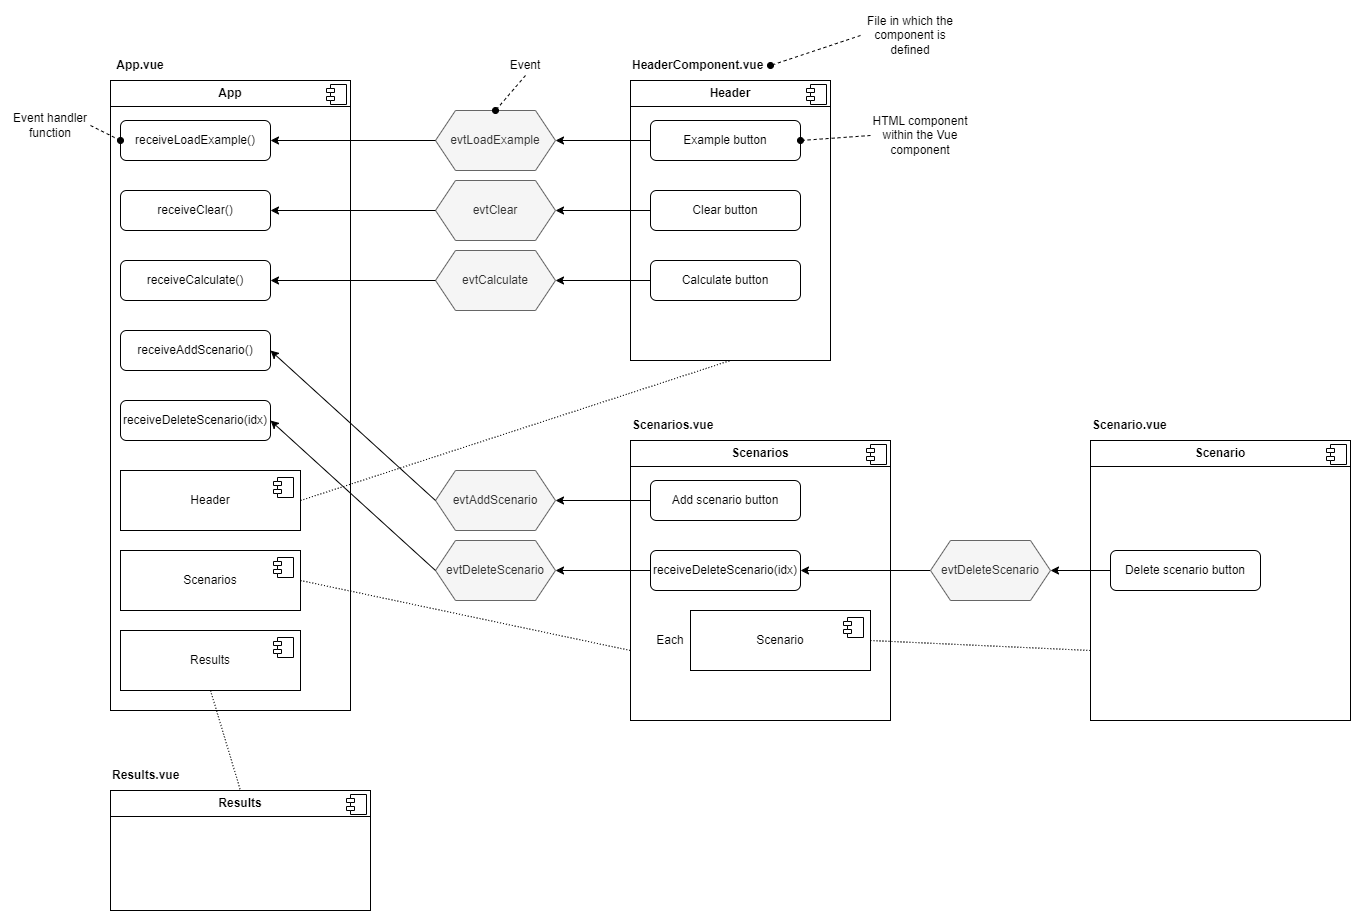

The diagram above was exported from draw.io. Its source (the exported page's mxGraphModel, read from the mxfile embedded in the PNG):
<mxGraphModel dx="2049" dy="1263" grid="1" gridSize="10" guides="1" tooltips="1" connect="1" arrows="1" fold="1" page="1" pageScale="1" pageWidth="1169" pageHeight="827" math="0" shadow="0">
  <root>
    <mxCell id="0" />
    <mxCell id="1" parent="0" />
    <mxCell id="sUMI6-CxIUQf3tMKWSmA-1" value="&lt;p style=&quot;margin:0px;margin-top:6px;text-align:center;&quot;&gt;&lt;b&gt;App&lt;/b&gt;&lt;/p&gt;&lt;hr size=&quot;1&quot; style=&quot;border-style:solid;&quot;&gt;&lt;p style=&quot;margin:0px;margin-left:8px;&quot;&gt;&lt;br&gt;&lt;/p&gt;" style="align=left;overflow=fill;html=1;dropTarget=0;whiteSpace=wrap;" vertex="1" parent="1">
      <mxGeometry x="120" y="80" width="240" height="630" as="geometry" />
    </mxCell>
    <mxCell id="sUMI6-CxIUQf3tMKWSmA-2" value="" style="shape=component;jettyWidth=8;jettyHeight=4;" vertex="1" parent="sUMI6-CxIUQf3tMKWSmA-1">
      <mxGeometry x="1" width="20" height="20" relative="1" as="geometry">
        <mxPoint x="-24" y="4" as="offset" />
      </mxGeometry>
    </mxCell>
    <mxCell id="sUMI6-CxIUQf3tMKWSmA-3" value="App.vue" style="text;html=1;align=center;verticalAlign=middle;whiteSpace=wrap;rounded=0;fontStyle=1" vertex="1" parent="1">
      <mxGeometry x="120" y="50" width="60" height="30" as="geometry" />
    </mxCell>
    <mxCell id="sUMI6-CxIUQf3tMKWSmA-4" value="&lt;p style=&quot;margin:0px;margin-top:6px;text-align:center;&quot;&gt;&lt;b&gt;Header&lt;/b&gt;&lt;/p&gt;&lt;hr size=&quot;1&quot; style=&quot;border-style:solid;&quot;&gt;&lt;p style=&quot;margin:0px;margin-left:8px;&quot;&gt;&lt;br&gt;&lt;/p&gt;" style="align=left;overflow=fill;html=1;dropTarget=0;whiteSpace=wrap;" vertex="1" parent="1">
      <mxGeometry x="640" y="80" width="200" height="280" as="geometry" />
    </mxCell>
    <mxCell id="sUMI6-CxIUQf3tMKWSmA-5" value="" style="shape=component;jettyWidth=8;jettyHeight=4;" vertex="1" parent="sUMI6-CxIUQf3tMKWSmA-4">
      <mxGeometry x="1" width="20" height="20" relative="1" as="geometry">
        <mxPoint x="-24" y="4" as="offset" />
      </mxGeometry>
    </mxCell>
    <mxCell id="sUMI6-CxIUQf3tMKWSmA-6" value="HeaderComponent.vue" style="text;html=1;align=left;verticalAlign=middle;whiteSpace=wrap;rounded=0;fontStyle=1" vertex="1" parent="1">
      <mxGeometry x="640" y="50" width="140" height="30" as="geometry" />
    </mxCell>
    <mxCell id="sUMI6-CxIUQf3tMKWSmA-17" value="Example button" style="rounded=1;whiteSpace=wrap;html=1;" vertex="1" parent="1">
      <mxGeometry x="660" y="120" width="150" height="40" as="geometry" />
    </mxCell>
    <mxCell id="sUMI6-CxIUQf3tMKWSmA-18" value="receiveLoadExample()" style="rounded=1;whiteSpace=wrap;html=1;" vertex="1" parent="1">
      <mxGeometry x="130" y="120" width="150" height="40" as="geometry" />
    </mxCell>
    <mxCell id="sUMI6-CxIUQf3tMKWSmA-19" value="evtLoadExample" style="shape=hexagon;perimeter=hexagonPerimeter2;whiteSpace=wrap;html=1;fixedSize=1;fillColor=#f5f5f5;fontColor=#333333;strokeColor=#666666;" vertex="1" parent="1">
      <mxGeometry x="445" y="110" width="120" height="60" as="geometry" />
    </mxCell>
    <mxCell id="sUMI6-CxIUQf3tMKWSmA-20" value="" style="endArrow=classic;html=1;rounded=0;entryX=1;entryY=0.5;entryDx=0;entryDy=0;exitX=0;exitY=0.5;exitDx=0;exitDy=0;" edge="1" parent="1" source="sUMI6-CxIUQf3tMKWSmA-17" target="sUMI6-CxIUQf3tMKWSmA-19">
      <mxGeometry width="50" height="50" relative="1" as="geometry">
        <mxPoint x="430" y="520" as="sourcePoint" />
        <mxPoint x="480" y="470" as="targetPoint" />
      </mxGeometry>
    </mxCell>
    <mxCell id="sUMI6-CxIUQf3tMKWSmA-21" value="" style="endArrow=classic;html=1;rounded=0;entryX=1;entryY=0.5;entryDx=0;entryDy=0;exitX=0;exitY=0.5;exitDx=0;exitDy=0;" edge="1" parent="1" source="sUMI6-CxIUQf3tMKWSmA-19" target="sUMI6-CxIUQf3tMKWSmA-18">
      <mxGeometry width="50" height="50" relative="1" as="geometry">
        <mxPoint x="575" y="230" as="sourcePoint" />
        <mxPoint x="445" y="230" as="targetPoint" />
      </mxGeometry>
    </mxCell>
    <mxCell id="sUMI6-CxIUQf3tMKWSmA-22" value="Clear button" style="rounded=1;whiteSpace=wrap;html=1;" vertex="1" parent="1">
      <mxGeometry x="660" y="190" width="150" height="40" as="geometry" />
    </mxCell>
    <mxCell id="sUMI6-CxIUQf3tMKWSmA-23" value="evtClear" style="shape=hexagon;perimeter=hexagonPerimeter2;whiteSpace=wrap;html=1;fixedSize=1;fillColor=#f5f5f5;fontColor=#333333;strokeColor=#666666;" vertex="1" parent="1">
      <mxGeometry x="445" y="180" width="120" height="60" as="geometry" />
    </mxCell>
    <mxCell id="sUMI6-CxIUQf3tMKWSmA-24" value="" style="endArrow=classic;html=1;rounded=0;entryX=1;entryY=0.5;entryDx=0;entryDy=0;exitX=0;exitY=0.5;exitDx=0;exitDy=0;" edge="1" parent="1" source="sUMI6-CxIUQf3tMKWSmA-22" target="sUMI6-CxIUQf3tMKWSmA-23">
      <mxGeometry width="50" height="50" relative="1" as="geometry">
        <mxPoint x="710" y="150" as="sourcePoint" />
        <mxPoint x="580" y="150" as="targetPoint" />
      </mxGeometry>
    </mxCell>
    <mxCell id="sUMI6-CxIUQf3tMKWSmA-25" value="receiveClear()" style="rounded=1;whiteSpace=wrap;html=1;" vertex="1" parent="1">
      <mxGeometry x="130" y="190" width="150" height="40" as="geometry" />
    </mxCell>
    <mxCell id="sUMI6-CxIUQf3tMKWSmA-26" value="" style="endArrow=classic;html=1;rounded=0;entryX=1;entryY=0.5;entryDx=0;entryDy=0;exitX=0;exitY=0.5;exitDx=0;exitDy=0;" edge="1" parent="1" source="sUMI6-CxIUQf3tMKWSmA-23" target="sUMI6-CxIUQf3tMKWSmA-25">
      <mxGeometry width="50" height="50" relative="1" as="geometry">
        <mxPoint x="460" y="150" as="sourcePoint" />
        <mxPoint x="290" y="150" as="targetPoint" />
      </mxGeometry>
    </mxCell>
    <mxCell id="sUMI6-CxIUQf3tMKWSmA-27" value="Calculate button" style="rounded=1;whiteSpace=wrap;html=1;" vertex="1" parent="1">
      <mxGeometry x="660" y="260" width="150" height="40" as="geometry" />
    </mxCell>
    <mxCell id="sUMI6-CxIUQf3tMKWSmA-28" value="evtCalculate" style="shape=hexagon;perimeter=hexagonPerimeter2;whiteSpace=wrap;html=1;fixedSize=1;fillColor=#f5f5f5;fontColor=#333333;strokeColor=#666666;" vertex="1" parent="1">
      <mxGeometry x="445" y="250" width="120" height="60" as="geometry" />
    </mxCell>
    <mxCell id="sUMI6-CxIUQf3tMKWSmA-29" value="" style="endArrow=classic;html=1;rounded=0;entryX=1;entryY=0.5;entryDx=0;entryDy=0;exitX=0;exitY=0.5;exitDx=0;exitDy=0;" edge="1" parent="1" source="sUMI6-CxIUQf3tMKWSmA-27" target="sUMI6-CxIUQf3tMKWSmA-28">
      <mxGeometry width="50" height="50" relative="1" as="geometry">
        <mxPoint x="710" y="220" as="sourcePoint" />
        <mxPoint x="580" y="220" as="targetPoint" />
      </mxGeometry>
    </mxCell>
    <mxCell id="sUMI6-CxIUQf3tMKWSmA-30" value="receiveCalculate()" style="rounded=1;whiteSpace=wrap;html=1;" vertex="1" parent="1">
      <mxGeometry x="130" y="260" width="150" height="40" as="geometry" />
    </mxCell>
    <mxCell id="sUMI6-CxIUQf3tMKWSmA-31" value="" style="endArrow=classic;html=1;rounded=0;entryX=1;entryY=0.5;entryDx=0;entryDy=0;exitX=0;exitY=0.5;exitDx=0;exitDy=0;" edge="1" parent="1" source="sUMI6-CxIUQf3tMKWSmA-28" target="sUMI6-CxIUQf3tMKWSmA-30">
      <mxGeometry width="50" height="50" relative="1" as="geometry">
        <mxPoint x="710" y="290" as="sourcePoint" />
        <mxPoint x="580" y="290" as="targetPoint" />
      </mxGeometry>
    </mxCell>
    <mxCell id="sUMI6-CxIUQf3tMKWSmA-32" value="receiveAddScenario()" style="rounded=1;whiteSpace=wrap;html=1;" vertex="1" parent="1">
      <mxGeometry x="130" y="330" width="150" height="40" as="geometry" />
    </mxCell>
    <mxCell id="sUMI6-CxIUQf3tMKWSmA-33" value="receiveDeleteScenario(idx)" style="rounded=1;whiteSpace=wrap;html=1;" vertex="1" parent="1">
      <mxGeometry x="130" y="400" width="150" height="40" as="geometry" />
    </mxCell>
    <mxCell id="sUMI6-CxIUQf3tMKWSmA-38" style="rounded=0;orthogonalLoop=1;jettySize=auto;html=1;exitX=1;exitY=0.5;exitDx=0;exitDy=0;entryX=0.5;entryY=1;entryDx=0;entryDy=0;endArrow=none;endFill=0;dashed=1;dashPattern=1 2;" edge="1" parent="1" source="sUMI6-CxIUQf3tMKWSmA-36" target="sUMI6-CxIUQf3tMKWSmA-4">
      <mxGeometry relative="1" as="geometry" />
    </mxCell>
    <mxCell id="sUMI6-CxIUQf3tMKWSmA-36" value="Header" style="html=1;dropTarget=0;whiteSpace=wrap;" vertex="1" parent="1">
      <mxGeometry x="130" y="470" width="180" height="60" as="geometry" />
    </mxCell>
    <mxCell id="sUMI6-CxIUQf3tMKWSmA-37" value="" style="shape=module;jettyWidth=8;jettyHeight=4;" vertex="1" parent="sUMI6-CxIUQf3tMKWSmA-36">
      <mxGeometry x="1" width="20" height="20" relative="1" as="geometry">
        <mxPoint x="-27" y="7" as="offset" />
      </mxGeometry>
    </mxCell>
    <mxCell id="sUMI6-CxIUQf3tMKWSmA-40" style="rounded=0;orthogonalLoop=1;jettySize=auto;html=1;exitX=0;exitY=0.5;exitDx=0;exitDy=0;entryX=1;entryY=0.5;entryDx=0;entryDy=0;dashed=1;endArrow=oval;endFill=1;" edge="1" parent="1" source="sUMI6-CxIUQf3tMKWSmA-39" target="sUMI6-CxIUQf3tMKWSmA-17">
      <mxGeometry relative="1" as="geometry" />
    </mxCell>
    <mxCell id="sUMI6-CxIUQf3tMKWSmA-39" value="HTML component within the Vue component" style="text;html=1;align=center;verticalAlign=middle;whiteSpace=wrap;rounded=0;" vertex="1" parent="1">
      <mxGeometry x="880" y="115" width="100" height="40" as="geometry" />
    </mxCell>
    <mxCell id="sUMI6-CxIUQf3tMKWSmA-41" value="File in which the component is defined" style="text;html=1;align=center;verticalAlign=middle;whiteSpace=wrap;rounded=0;" vertex="1" parent="1">
      <mxGeometry x="870" y="10" width="100" height="50" as="geometry" />
    </mxCell>
    <mxCell id="sUMI6-CxIUQf3tMKWSmA-42" style="rounded=0;orthogonalLoop=1;jettySize=auto;html=1;exitX=0;exitY=0.5;exitDx=0;exitDy=0;entryX=1;entryY=0.5;entryDx=0;entryDy=0;dashed=1;endArrow=oval;endFill=1;" edge="1" parent="1" source="sUMI6-CxIUQf3tMKWSmA-41" target="sUMI6-CxIUQf3tMKWSmA-6">
      <mxGeometry relative="1" as="geometry">
        <mxPoint x="920" y="135" as="sourcePoint" />
        <mxPoint x="820" y="150" as="targetPoint" />
      </mxGeometry>
    </mxCell>
    <mxCell id="sUMI6-CxIUQf3tMKWSmA-43" value="Event" style="text;html=1;align=center;verticalAlign=middle;whiteSpace=wrap;rounded=0;" vertex="1" parent="1">
      <mxGeometry x="485" y="55" width="100" height="20" as="geometry" />
    </mxCell>
    <mxCell id="sUMI6-CxIUQf3tMKWSmA-44" style="rounded=0;orthogonalLoop=1;jettySize=auto;html=1;exitX=0.5;exitY=1;exitDx=0;exitDy=0;entryX=0.5;entryY=0;entryDx=0;entryDy=0;dashed=1;endArrow=oval;endFill=1;" edge="1" parent="1" source="sUMI6-CxIUQf3tMKWSmA-43" target="sUMI6-CxIUQf3tMKWSmA-19">
      <mxGeometry relative="1" as="geometry">
        <mxPoint x="915" y="45" as="sourcePoint" />
        <mxPoint x="825" y="75" as="targetPoint" />
      </mxGeometry>
    </mxCell>
    <mxCell id="sUMI6-CxIUQf3tMKWSmA-45" value="Event handler function" style="text;html=1;align=center;verticalAlign=middle;whiteSpace=wrap;rounded=0;" vertex="1" parent="1">
      <mxGeometry x="20" y="115" width="80" height="20" as="geometry" />
    </mxCell>
    <mxCell id="sUMI6-CxIUQf3tMKWSmA-46" style="rounded=0;orthogonalLoop=1;jettySize=auto;html=1;exitX=1;exitY=0.5;exitDx=0;exitDy=0;dashed=1;endArrow=oval;endFill=1;entryX=0;entryY=0.5;entryDx=0;entryDy=0;" edge="1" parent="1" source="sUMI6-CxIUQf3tMKWSmA-45" target="sUMI6-CxIUQf3tMKWSmA-18">
      <mxGeometry relative="1" as="geometry">
        <mxPoint x="550" y="85" as="sourcePoint" />
        <mxPoint x="80" y="150" as="targetPoint" />
      </mxGeometry>
    </mxCell>
    <mxCell id="sUMI6-CxIUQf3tMKWSmA-47" value="Scenarios" style="html=1;dropTarget=0;whiteSpace=wrap;" vertex="1" parent="1">
      <mxGeometry x="130" y="550" width="180" height="60" as="geometry" />
    </mxCell>
    <mxCell id="sUMI6-CxIUQf3tMKWSmA-48" value="" style="shape=module;jettyWidth=8;jettyHeight=4;" vertex="1" parent="sUMI6-CxIUQf3tMKWSmA-47">
      <mxGeometry x="1" width="20" height="20" relative="1" as="geometry">
        <mxPoint x="-27" y="7" as="offset" />
      </mxGeometry>
    </mxCell>
    <mxCell id="sUMI6-CxIUQf3tMKWSmA-49" value="Results" style="html=1;dropTarget=0;whiteSpace=wrap;" vertex="1" parent="1">
      <mxGeometry x="130" y="630" width="180" height="60" as="geometry" />
    </mxCell>
    <mxCell id="sUMI6-CxIUQf3tMKWSmA-50" value="" style="shape=module;jettyWidth=8;jettyHeight=4;" vertex="1" parent="sUMI6-CxIUQf3tMKWSmA-49">
      <mxGeometry x="1" width="20" height="20" relative="1" as="geometry">
        <mxPoint x="-27" y="7" as="offset" />
      </mxGeometry>
    </mxCell>
    <mxCell id="sUMI6-CxIUQf3tMKWSmA-51" value="evtAddScenario" style="shape=hexagon;perimeter=hexagonPerimeter2;whiteSpace=wrap;html=1;fixedSize=1;fillColor=#f5f5f5;fontColor=#333333;strokeColor=#666666;" vertex="1" parent="1">
      <mxGeometry x="445" y="470" width="120" height="60" as="geometry" />
    </mxCell>
    <mxCell id="sUMI6-CxIUQf3tMKWSmA-52" value="" style="endArrow=classic;html=1;rounded=0;entryX=1;entryY=0.5;entryDx=0;entryDy=0;exitX=0;exitY=0.5;exitDx=0;exitDy=0;" edge="1" parent="1" source="sUMI6-CxIUQf3tMKWSmA-51" target="sUMI6-CxIUQf3tMKWSmA-32">
      <mxGeometry width="50" height="50" relative="1" as="geometry">
        <mxPoint x="460" y="290" as="sourcePoint" />
        <mxPoint x="290" y="290" as="targetPoint" />
      </mxGeometry>
    </mxCell>
    <mxCell id="sUMI6-CxIUQf3tMKWSmA-53" value="evtDeleteScenario" style="shape=hexagon;perimeter=hexagonPerimeter2;whiteSpace=wrap;html=1;fixedSize=1;fillColor=#f5f5f5;fontColor=#333333;strokeColor=#666666;" vertex="1" parent="1">
      <mxGeometry x="445" y="540" width="120" height="60" as="geometry" />
    </mxCell>
    <mxCell id="sUMI6-CxIUQf3tMKWSmA-54" value="" style="endArrow=classic;html=1;rounded=0;entryX=1;entryY=0.5;entryDx=0;entryDy=0;exitX=0;exitY=0.5;exitDx=0;exitDy=0;" edge="1" parent="1" source="sUMI6-CxIUQf3tMKWSmA-53" target="sUMI6-CxIUQf3tMKWSmA-33">
      <mxGeometry width="50" height="50" relative="1" as="geometry">
        <mxPoint x="520" y="500" as="sourcePoint" />
        <mxPoint x="290" y="360" as="targetPoint" />
      </mxGeometry>
    </mxCell>
    <mxCell id="sUMI6-CxIUQf3tMKWSmA-55" value="&lt;p style=&quot;margin:0px;margin-top:6px;text-align:center;&quot;&gt;&lt;b&gt;Scenarios&lt;/b&gt;&lt;/p&gt;&lt;hr size=&quot;1&quot; style=&quot;border-style:solid;&quot;&gt;&lt;p style=&quot;margin:0px;margin-left:8px;&quot;&gt;&lt;br&gt;&lt;/p&gt;" style="align=left;overflow=fill;html=1;dropTarget=0;whiteSpace=wrap;" vertex="1" parent="1">
      <mxGeometry x="640" y="440" width="260" height="280" as="geometry" />
    </mxCell>
    <mxCell id="sUMI6-CxIUQf3tMKWSmA-56" value="" style="shape=component;jettyWidth=8;jettyHeight=4;" vertex="1" parent="sUMI6-CxIUQf3tMKWSmA-55">
      <mxGeometry x="1" width="20" height="20" relative="1" as="geometry">
        <mxPoint x="-24" y="4" as="offset" />
      </mxGeometry>
    </mxCell>
    <mxCell id="sUMI6-CxIUQf3tMKWSmA-57" value="Scenarios.vue" style="text;html=1;align=left;verticalAlign=middle;whiteSpace=wrap;rounded=0;fontStyle=1" vertex="1" parent="1">
      <mxGeometry x="640" y="410" width="140" height="30" as="geometry" />
    </mxCell>
    <mxCell id="sUMI6-CxIUQf3tMKWSmA-59" value="Add scenario button" style="rounded=1;whiteSpace=wrap;html=1;" vertex="1" parent="1">
      <mxGeometry x="660" y="480" width="150" height="40" as="geometry" />
    </mxCell>
    <mxCell id="sUMI6-CxIUQf3tMKWSmA-60" value="" style="endArrow=classic;html=1;rounded=0;entryX=1;entryY=0.5;entryDx=0;entryDy=0;exitX=0;exitY=0.5;exitDx=0;exitDy=0;" edge="1" parent="1" source="sUMI6-CxIUQf3tMKWSmA-59" target="sUMI6-CxIUQf3tMKWSmA-51">
      <mxGeometry width="50" height="50" relative="1" as="geometry">
        <mxPoint x="710" y="290" as="sourcePoint" />
        <mxPoint x="580" y="290" as="targetPoint" />
      </mxGeometry>
    </mxCell>
    <mxCell id="sUMI6-CxIUQf3tMKWSmA-61" value="receiveDeleteScenario(idx)" style="rounded=1;whiteSpace=wrap;html=1;" vertex="1" parent="1">
      <mxGeometry x="660" y="550" width="150" height="40" as="geometry" />
    </mxCell>
    <mxCell id="sUMI6-CxIUQf3tMKWSmA-62" value="" style="endArrow=classic;html=1;rounded=0;entryX=1;entryY=0.5;entryDx=0;entryDy=0;" edge="1" parent="1" source="sUMI6-CxIUQf3tMKWSmA-61" target="sUMI6-CxIUQf3tMKWSmA-53">
      <mxGeometry width="50" height="50" relative="1" as="geometry">
        <mxPoint x="710" y="510" as="sourcePoint" />
        <mxPoint x="640" y="510" as="targetPoint" />
      </mxGeometry>
    </mxCell>
    <mxCell id="sUMI6-CxIUQf3tMKWSmA-63" value="Scenario" style="html=1;dropTarget=0;whiteSpace=wrap;" vertex="1" parent="1">
      <mxGeometry x="700" y="610" width="180" height="60" as="geometry" />
    </mxCell>
    <mxCell id="sUMI6-CxIUQf3tMKWSmA-64" value="" style="shape=module;jettyWidth=8;jettyHeight=4;" vertex="1" parent="sUMI6-CxIUQf3tMKWSmA-63">
      <mxGeometry x="1" width="20" height="20" relative="1" as="geometry">
        <mxPoint x="-27" y="7" as="offset" />
      </mxGeometry>
    </mxCell>
    <mxCell id="sUMI6-CxIUQf3tMKWSmA-65" value="Each" style="text;html=1;align=center;verticalAlign=middle;whiteSpace=wrap;rounded=0;" vertex="1" parent="1">
      <mxGeometry x="650" y="625" width="60" height="30" as="geometry" />
    </mxCell>
    <mxCell id="sUMI6-CxIUQf3tMKWSmA-66" style="rounded=0;orthogonalLoop=1;jettySize=auto;html=1;exitX=1;exitY=0.5;exitDx=0;exitDy=0;entryX=0;entryY=0.75;entryDx=0;entryDy=0;endArrow=none;endFill=0;dashed=1;dashPattern=1 2;" edge="1" parent="1" source="sUMI6-CxIUQf3tMKWSmA-47" target="sUMI6-CxIUQf3tMKWSmA-55">
      <mxGeometry relative="1" as="geometry">
        <mxPoint x="320" y="510" as="sourcePoint" />
        <mxPoint x="790" y="370" as="targetPoint" />
      </mxGeometry>
    </mxCell>
    <mxCell id="sUMI6-CxIUQf3tMKWSmA-67" value="&lt;p style=&quot;margin:0px;margin-top:6px;text-align:center;&quot;&gt;&lt;b&gt;Scenario&lt;/b&gt;&lt;/p&gt;&lt;hr size=&quot;1&quot; style=&quot;border-style:solid;&quot;&gt;&lt;p style=&quot;margin:0px;margin-left:8px;&quot;&gt;&lt;br&gt;&lt;/p&gt;" style="align=left;overflow=fill;html=1;dropTarget=0;whiteSpace=wrap;" vertex="1" parent="1">
      <mxGeometry x="1100" y="440" width="260" height="280" as="geometry" />
    </mxCell>
    <mxCell id="sUMI6-CxIUQf3tMKWSmA-68" value="" style="shape=component;jettyWidth=8;jettyHeight=4;" vertex="1" parent="sUMI6-CxIUQf3tMKWSmA-67">
      <mxGeometry x="1" width="20" height="20" relative="1" as="geometry">
        <mxPoint x="-24" y="4" as="offset" />
      </mxGeometry>
    </mxCell>
    <mxCell id="sUMI6-CxIUQf3tMKWSmA-69" value="Scenario.vue" style="text;html=1;align=left;verticalAlign=middle;whiteSpace=wrap;rounded=0;fontStyle=1" vertex="1" parent="1">
      <mxGeometry x="1100" y="410" width="140" height="30" as="geometry" />
    </mxCell>
    <mxCell id="sUMI6-CxIUQf3tMKWSmA-70" style="rounded=0;orthogonalLoop=1;jettySize=auto;html=1;exitX=1;exitY=0.5;exitDx=0;exitDy=0;entryX=0;entryY=0.75;entryDx=0;entryDy=0;endArrow=none;endFill=0;dashed=1;dashPattern=1 2;" edge="1" parent="1" source="sUMI6-CxIUQf3tMKWSmA-63" target="sUMI6-CxIUQf3tMKWSmA-67">
      <mxGeometry relative="1" as="geometry">
        <mxPoint x="1040" y="330" as="sourcePoint" />
        <mxPoint x="1510" y="190" as="targetPoint" />
      </mxGeometry>
    </mxCell>
    <mxCell id="sUMI6-CxIUQf3tMKWSmA-71" value="Delete scenario button" style="rounded=1;whiteSpace=wrap;html=1;" vertex="1" parent="1">
      <mxGeometry x="1120" y="550" width="150" height="40" as="geometry" />
    </mxCell>
    <mxCell id="sUMI6-CxIUQf3tMKWSmA-72" value="" style="endArrow=classic;html=1;rounded=0;entryX=1;entryY=0.5;entryDx=0;entryDy=0;exitX=0;exitY=0.5;exitDx=0;exitDy=0;" edge="1" parent="1" source="sUMI6-CxIUQf3tMKWSmA-73" target="sUMI6-CxIUQf3tMKWSmA-61">
      <mxGeometry width="50" height="50" relative="1" as="geometry">
        <mxPoint x="670" y="580" as="sourcePoint" />
        <mxPoint x="600" y="580" as="targetPoint" />
      </mxGeometry>
    </mxCell>
    <mxCell id="sUMI6-CxIUQf3tMKWSmA-73" value="evtDeleteScenario" style="shape=hexagon;perimeter=hexagonPerimeter2;whiteSpace=wrap;html=1;fixedSize=1;fillColor=#f5f5f5;fontColor=#333333;strokeColor=#666666;" vertex="1" parent="1">
      <mxGeometry x="940" y="540" width="120" height="60" as="geometry" />
    </mxCell>
    <mxCell id="sUMI6-CxIUQf3tMKWSmA-74" value="" style="endArrow=classic;html=1;rounded=0;entryX=1;entryY=0.5;entryDx=0;entryDy=0;exitX=0;exitY=0.5;exitDx=0;exitDy=0;" edge="1" parent="1" source="sUMI6-CxIUQf3tMKWSmA-71" target="sUMI6-CxIUQf3tMKWSmA-73">
      <mxGeometry width="50" height="50" relative="1" as="geometry">
        <mxPoint x="970" y="580" as="sourcePoint" />
        <mxPoint x="820" y="580" as="targetPoint" />
      </mxGeometry>
    </mxCell>
    <mxCell id="sUMI6-CxIUQf3tMKWSmA-75" value="&lt;p style=&quot;margin:0px;margin-top:6px;text-align:center;&quot;&gt;&lt;b&gt;Results&lt;/b&gt;&lt;/p&gt;&lt;hr size=&quot;1&quot; style=&quot;border-style:solid;&quot;&gt;&lt;p style=&quot;margin:0px;margin-left:8px;&quot;&gt;&lt;br&gt;&lt;/p&gt;" style="align=left;overflow=fill;html=1;dropTarget=0;whiteSpace=wrap;" vertex="1" parent="1">
      <mxGeometry x="120" y="790" width="260" height="120" as="geometry" />
    </mxCell>
    <mxCell id="sUMI6-CxIUQf3tMKWSmA-76" value="" style="shape=component;jettyWidth=8;jettyHeight=4;" vertex="1" parent="sUMI6-CxIUQf3tMKWSmA-75">
      <mxGeometry x="1" width="20" height="20" relative="1" as="geometry">
        <mxPoint x="-24" y="4" as="offset" />
      </mxGeometry>
    </mxCell>
    <mxCell id="sUMI6-CxIUQf3tMKWSmA-77" value="Results.vue" style="text;html=1;align=left;verticalAlign=middle;whiteSpace=wrap;rounded=0;fontStyle=1" vertex="1" parent="1">
      <mxGeometry x="120" y="760" width="140" height="30" as="geometry" />
    </mxCell>
    <mxCell id="sUMI6-CxIUQf3tMKWSmA-78" style="rounded=0;orthogonalLoop=1;jettySize=auto;html=1;exitX=0.5;exitY=1;exitDx=0;exitDy=0;entryX=0.5;entryY=0;entryDx=0;entryDy=0;endArrow=none;endFill=0;dashed=1;dashPattern=1 2;" edge="1" parent="1" source="sUMI6-CxIUQf3tMKWSmA-49" target="sUMI6-CxIUQf3tMKWSmA-75">
      <mxGeometry relative="1" as="geometry">
        <mxPoint x="320" y="590" as="sourcePoint" />
        <mxPoint x="690" y="660" as="targetPoint" />
      </mxGeometry>
    </mxCell>
  </root>
</mxGraphModel>